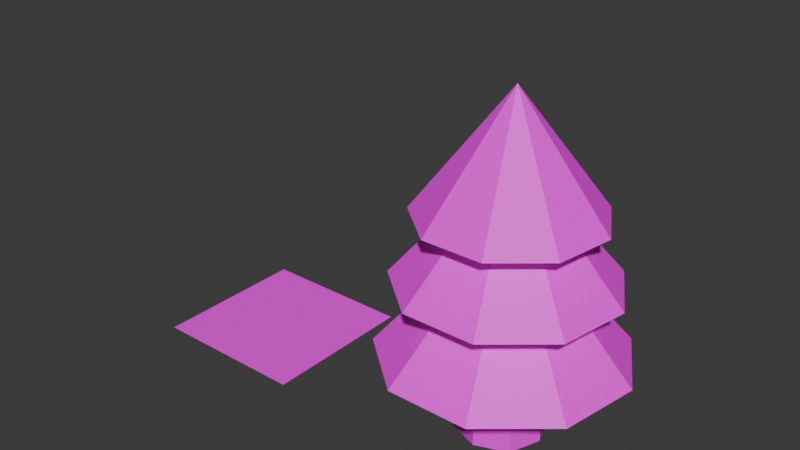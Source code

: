 # Source: sapin.blend  (saved by Blender 4.2.66; exported with 4.5.12 LTS)
import bpy
from mathutils import Matrix  # noqa: F401  (used for matrix-valued properties, if any)

bpy.ops.wm.read_factory_settings(use_empty=True)
scene = bpy.context.scene
scene.name = 'Scene'

# ---- images (referenced by path relative to the original .blend; pixels are not part of the script)
import os
ASSET_DIR = os.environ.get("B2B_ASSET_DIR", "")  # directory of the original .blend (textures are referenced by path, not embedded)
HERE = os.path.dirname(os.path.abspath(__file__))  # packed textures are extracted next to this script under _unpacked/

def load_image(name, relpath, width, height, colorspace="sRGB"):
    """Load a texture the original file referenced (path relative to the .blend, or extracted next to this script)."""
    p = next((c for c in (os.path.join(HERE, relpath), os.path.join(ASSET_DIR, relpath)) if relpath and os.path.exists(c)), "")
    if p:
        img = bpy.data.images.load(p, check_existing=True)
        img.name = name
    else:  # same state as the original file: an image datablock whose file is absent (Cycles renders it pink)
        img = bpy.data.images.new(name, width, height)
        img.source = "FILE"
        img.filepath = "//" + (relpath or name)
    img.colorspace_settings.name = colorspace
    return img
img_sapin_gradient_jpg_001 = load_image('Sapin gradient.jpg.001', 'Sapin gradient.jpg', 1024, 1024, 'sRGB')

# ---- materials (node trees are filled in below, after node groups)
mat_sapin_with_image = bpy.data.materials.new('Sapin WITH IMAGE')
mat_sapin_with_image.use_transparent_shadow = False

# ---- material node trees
mat_sapin_with_image.use_nodes = True; mat_sapin_with_image.node_tree.nodes.clear()
_N = mat_sapin_with_image.node_tree.nodes; _L = mat_sapin_with_image.node_tree.links
n0 = _N.new('ShaderNodeBsdfPrincipled'); n0.name = 'Principled BSDF'; n0.location = (467, 307)
n0.inputs[2].default_value = 0.5962
n1 = _N.new('ShaderNodeOutputMaterial'); n1.name = 'Material Output'; n1.location = (757, 307)
n2 = _N.new('ShaderNodeMapping'); n2.name = 'Mapping'; n2.location = (-181, 249)
n2.inputs[1].default_value = (0.0, -0.01, 0.0)
n3 = _N.new('ShaderNodeTexCoord'); n3.name = 'Texture Coordinate'; n3.location = (-361, 249)
n4 = _N.new('ShaderNodeTexImage'); n4.name = 'Image Texture'; n4.location = (2, 257)
n4.image = img_sapin_gradient_jpg_001
n5 = _N.new('ShaderNodeHueSaturation'); n5.name = 'Hue/Saturation/Value'; n5.location = (276, 272)
n5.inputs[0].default_value = 0.51
n5.inputs[1].default_value = 1.05
n5.inputs[2].default_value = 1.1
_L.new(n3.outputs[2], n2.inputs[0])
_L.new(n2.outputs[0], n4.inputs[0])
_L.new(n0.outputs[0], n1.inputs[0])
_L.new(n4.outputs[0], n5.inputs[4])
_L.new(n5.outputs[0], n0.inputs[0])
n1.is_active_output = True

# ---- world
world_world = bpy.data.worlds.new('World'); scene.world = world_world
world_world.use_nodes = True; world_world.node_tree.nodes.clear()
_N = world_world.node_tree.nodes; _L = world_world.node_tree.links
n0 = _N.new('ShaderNodeOutputWorld'); n0.name = 'World Output'; n0.location = (300, 300)
n1 = _N.new('ShaderNodeBackground'); n1.name = 'Background'; n1.location = (10, 300)
n1.inputs[0].default_value = (0.05088, 0.05088, 0.05088, 1.0)
_L.new(n1.outputs[0], n0.inputs[0])
n0.is_active_output = True
world_world.color = (0.05088, 0.05088, 0.05088)
world_world.sun_shadow_jitter_overblur = 0.0

# ---- meshes
me_cube_018 = bpy.data.meshes.new('Cube.018')
me_cube_018.from_pydata([(3.083, -0.3824, 0.06119), (3.083, -0.3824, 1.027), (3.083, 0.3824, 0.06119), (3.083, 0.3824, 1.027), (3.848, -0.3824, 0.06119), (3.848, -0.3824, 1.027), (3.848, 0.3824, 0.06119), (3.848, 0.3824, 1.027), (2.94, 0.0, 0.06119), (2.94, 0.0, 1.027), (3.465, 0.5257, 0.06119), (3.465, 0.5257, 1.027), (3.991, 0.0, 0.06119), (3.991, 0.0, 1.027), (3.465, -0.5257, 0.06119), (3.465, -0.5257, 1.027), (3.465, -1.602e-09, 0.06119), (3.465, -1.602e-09, 1.027), (3.465, 1.078, 2.678), (4.158, 0.8257, 2.678), (4.527, 0.1872, 2.678), (4.399, -0.5389, 2.678), (3.834, -1.013, 2.678), (3.097, -1.013, 2.678), (2.532, -0.5389, 2.678), (2.404, 0.1872, 2.678), (2.773, 0.8257, 2.678), (3.465, 0.0, 4.104), (3.465, 1.29, 1.9), (4.295, 0.9881, 1.9), (4.736, 0.224, 1.9), (4.583, -0.6449, 1.9), (3.907, -1.212, 1.9), (3.024, -1.212, 1.9), (2.348, -0.6449, 1.9), (2.195, 0.224, 1.9), (2.636, 0.9881, 1.9), (3.465, 0.0, 3.396), (3.465, 1.459, 1.019), (4.403, 1.118, 1.019), (4.902, 0.2533, 1.019), (4.729, -0.7294, 1.019), (3.964, -1.371, 1.019), (2.967, -1.371, 1.019), (2.202, -0.7294, 1.019), (2.029, 0.2533, 1.019), (2.528, 1.118, 1.019), (3.465, 0.0, 2.711)], [], [(8, 9, 3, 2), (3, 11, 10, 2), (10, 11, 7, 6), (7, 13, 12, 6), (12, 13, 5, 4), (5, 15, 14, 4), (14, 15, 1, 0), (2, 10, 16, 8), (10, 6, 12, 16), (16, 12, 4, 14), (8, 16, 14, 0), (7, 11, 17, 13), (11, 3, 9, 17), (17, 9, 1, 15), (13, 17, 15, 5), (0, 1, 9, 8), (18, 27, 19), (19, 27, 20), (20, 27, 21), (21, 27, 22), (22, 27, 23), (23, 27, 24), (24, 27, 25), (18, 19, 20, 21, 22, 23, 24, 25, 26), (25, 27, 26), (26, 27, 18), (28, 37, 29), (29, 37, 30), (30, 37, 31), (31, 37, 32), (32, 37, 33), (33, 37, 34), (34, 37, 35), (28, 29, 30, 31, 32, 33, 34, 35, 36), (35, 37, 36), (36, 37, 28), (38, 47, 39), (39, 47, 40), (40, 47, 41), (41, 47, 42), (42, 47, 43), (43, 47, 44), (44, 47, 45), (38, 39, 40, 41, 42, 43, 44, 45, 46), (45, 47, 46), (46, 47, 38)])
_k = set([(18, 19), (18, 26), (18, 27), (19, 20), (19, 27), (20, 21), (20, 27), (21, 22), (21, 27), (22, 23), (22, 27), (23, 24), (23, 27), (24, 25), (24, 27), (25, 26), (25, 27), (26, 27)])
me_cube_018.attributes.new('sharp_edge', 'BOOLEAN', 'EDGE').data.foreach_set('value', [ (min(e.vertices), max(e.vertices)) in _k for e in me_cube_018.edges])
_k = {(2, 8): 1.0, (0, 8): 1.0, (1, 9): 1.0, (3, 9): 1.0, (6, 10): 1.0, (2, 10): 1.0, (3, 11): 1.0, (7, 11): 1.0, (4, 12): 1.0, (6, 12): 1.0, (7, 13): 1.0, (5, 13): 1.0, (0, 14): 1.0, (4, 14): 1.0, (5, 15): 1.0, (1, 15): 1.0}
me_cube_018.attributes.new('crease_edge', 'FLOAT', 'EDGE').data.foreach_set('value', [_k.get((min(e.vertices), max(e.vertices)), 0.0) for e in me_cube_018.edges])
_uv = me_cube_018.uv_layers.new(name='UVMap')
_uv.uv.foreach_set('vector', [0.5036, 0.0784, 0.5036, 0.2876, 0.5864, 0.2876, 0.5864, 0.0784, 0.5864, 0.2876, 0.6175, 0.2876, 0.6175, 0.0784, 0.5864, 0.0784, 0.6175, 0.0784, 0.6175, 0.2876, 0.5864, 0.2876, 0.5864, 0.0784, 0.5864, 0.2876, 0.5036, 0.2876, 0.5036, 0.0784, 0.5864, 0.0784, 0.5036, 0.0784, 0.5036, 0.2876, 0.4208, 0.2876, 0.4208, 0.0784, 0.4208, 0.2876, 0.3897, 0.2876, 0.3897, 0.0784, 0.4208, 0.0784, 0.3897, 0.0784, 0.3897, 0.2876, 0.4208, 0.2876, 0.4208, 0.0784, 0.5864, 0.0784, 0.6175, 0.0784, 0.5036, 0.0784, 0.5036, 0.0784, 0.6175, 0.0784, 0.5864, 0.0784, 0.5036, 0.0784, 0.5036, 0.0784, 0.5036, 0.0784, 0.5036, 0.0784, 0.4208, 0.0784, 0.3897, 0.0784, 0.5036, 0.0784, 0.5036, 0.0784, 0.3897, 0.0784, 0.4208, 0.0784, 0.5864, 0.2876, 0.6175, 0.2876, 0.5036, 0.2876, 0.5036, 0.2876, 0.6175, 0.2876, 0.5864, 0.2876, 0.5036, 0.2876, 0.5036, 0.2876, 0.5036, 0.2876, 0.5036, 0.2876, 0.4208, 0.2876, 0.3897, 0.2876, 0.5036, 0.2876, 0.5036, 0.2876, 0.3897, 0.2876, 0.4208, 0.2876, 0.4208, 0.0784, 0.4208, 0.2876, 0.5036, 0.2876, 0.5036, 0.0784, 0.7371, 0.6453, 0.5036, 0.9541, 0.6825, 0.6453, 0.6825, 0.6453, 0.5036, 0.9541, 0.5441, 0.6453, 0.5441, 0.6453, 0.5036, 0.9541, 0.3868, 0.6453, 0.3868, 0.6453, 0.5036, 0.9541, 0.2842, 0.6453, 0.2842, 0.6453, 0.5036, 0.9541, 0.2842, 0.6453, 0.2842, 0.6453, 0.5036, 0.9541, 0.3868, 0.6453, 0.3868, 0.6453, 0.5036, 0.9541, 0.5441, 0.6453, 0.7371, 0.6453, 0.6825, 0.6453, 0.5441, 0.6453, 0.3868, 0.6453, 0.2842, 0.6453, 0.2842, 0.6453, 0.3868, 0.6453, 0.5441, 0.6453, 0.6825, 0.6453, 0.5441, 0.6453, 0.5036, 0.9541, 0.6825, 0.6453, 0.6825, 0.6453, 0.5036, 0.9541, 0.7371, 0.6453, 0.783, 0.4768, 0.5036, 0.8009, 0.7177, 0.4768, 0.7177, 0.4768, 0.5036, 0.8009, 0.5521, 0.4768, 0.5521, 0.4768, 0.5036, 0.8009, 0.3639, 0.4768, 0.3639, 0.4768, 0.5036, 0.8009, 0.241, 0.4768, 0.241, 0.4768, 0.5036, 0.8009, 0.241, 0.4768, 0.241, 0.4768, 0.5036, 0.8009, 0.3639, 0.4768, 0.3639, 0.4768, 0.5036, 0.8009, 0.5521, 0.4768, 0.783, 0.4768, 0.7177, 0.4768, 0.5521, 0.4768, 0.3639, 0.4768, 0.241, 0.4768, 0.241, 0.4768, 0.3639, 0.4768, 0.5521, 0.4768, 0.7177, 0.4768, 0.5521, 0.4768, 0.5036, 0.8009, 0.7177, 0.4768, 0.7177, 0.4768, 0.5036, 0.8009, 0.783, 0.4768, 0.8196, 0.286, 0.5036, 0.6525, 0.7457, 0.286, 0.7457, 0.286, 0.5036, 0.6525, 0.5585, 0.286, 0.5585, 0.286, 0.5036, 0.6525, 0.3456, 0.286, 0.3456, 0.286, 0.5036, 0.6525, 0.2066, 0.286, 0.2066, 0.286, 0.5036, 0.6525, 0.2066, 0.286, 0.2066, 0.286, 0.5036, 0.6525, 0.3456, 0.286, 0.3456, 0.286, 0.5036, 0.6525, 0.5585, 0.286, 0.8196, 0.286, 0.7457, 0.286, 0.5585, 0.286, 0.3456, 0.286, 0.2066, 0.286, 0.2066, 0.286, 0.3456, 0.286, 0.5585, 0.286, 0.7457, 0.286, 0.5585, 0.286, 0.5036, 0.6525, 0.7457, 0.286, 0.7457, 0.286, 0.5036, 0.6525, 0.8196, 0.286])
me_cube_018.materials.append(mat_sapin_with_image)
me_cube_018.update()
me_plane = bpy.data.meshes.new('Plane')
me_plane.from_pydata([(-1.0, -1.0, 0.0), (1.0, -1.0, 0.0), (-1.0, 1.0, 0.0), (1.0, 1.0, 0.0)], [], [(0, 1, 3, 2)])
_uv = me_plane.uv_layers.new(name='UVMap')
_uv.uv.foreach_set('vector', [0.0, 0.0, 1.0, 0.0, 1.0, 1.0, 0.0, 1.0])
me_plane.materials.append(mat_sapin_with_image)
me_plane.update()

# ---- objects
ob_sapin = bpy.data.objects.new('Sapin', me_cube_018)
ob_plane = bpy.data.objects.new('Plane', me_plane)

# ---- transforms, parenting, visibility, modifiers, constraints
ob_sapin.location = (0.0, 0.0, 0.0)
ob_plane.location = (0.0, 0.0, 0.0)

# ---- collection membership
scene.collection.objects.link(ob_sapin)
scene.collection.objects.link(ob_plane)

# ---- scene / render settings (as saved in the file)
scene.frame_start = 1; scene.frame_end = 250; scene.frame_set(2)
scene.render.engine = 'BLENDER_EEVEE_NEXT'
bpy.context.view_layer.update()

# ---- added for rendering (the .blend has no active camera and no usable light): camera, sun
cam_auto = bpy.data.cameras.new('AutoCamera')
cam_auto.lens = 50.0
cam_auto.sensor_width = 36.0
cam_auto.clip_end = 1000.0
ob_auto_camera = bpy.data.objects.new('AutoCamera', cam_auto)
scene.collection.objects.link(ob_auto_camera)
ob_auto_camera.location = (9.0988, -8.53328, 7.76995)
ob_auto_camera.rotation_euler = (1.09748, -7.21219e-08, 0.694738)
scene.camera = ob_auto_camera
light_auto_sun = bpy.data.lights.new('AutoSun', 'SUN')
light_auto_sun.energy = 3.0
light_auto_sun.angle = 0.0523599
ob_auto_sun = bpy.data.objects.new('AutoSun', light_auto_sun)
scene.collection.objects.link(ob_auto_sun)
ob_auto_sun.rotation_euler = (0.872665, 0.174533, 0.523599)
bpy.context.view_layer.update()
